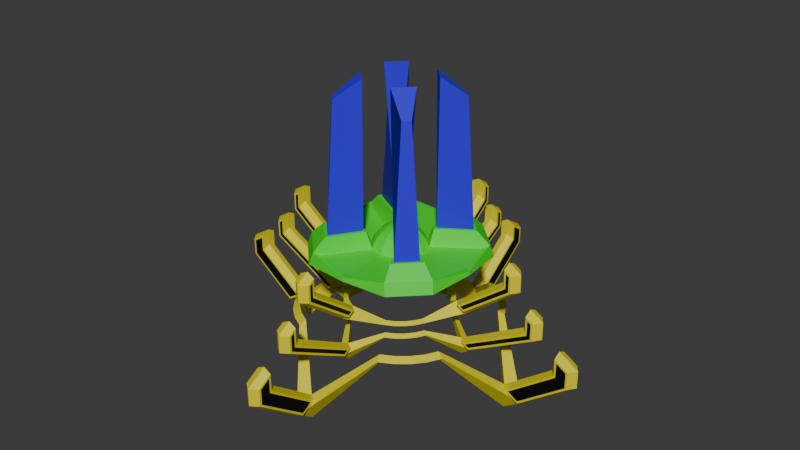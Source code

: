 # Source: stella_crest_charging.blend  (saved by Blender 4.2.66; exported with 4.5.12 LTS)
import bpy
from mathutils import Matrix  # noqa: F401  (used for matrix-valued properties, if any)

bpy.ops.wm.read_factory_settings(use_empty=True)
scene = bpy.context.scene
scene.name = 'c_ubersaw.qc'

# ---- collections
col_stella_crest_charging = bpy.data.collections.new('stella_crest_charging'); scene.collection.children.link(col_stella_crest_charging)

# ---- materials (node trees are filled in below, after node groups)
mat_c_ubersaw = bpy.data.materials.new('c_ubersaw')
mat_c_ubersaw.use_transparent_shadow = False
mat_c_ubersaw.diffuse_color = (0.8097, 0.0, 0.9858, 1.0)
mat_c_saxxy = bpy.data.materials.new('c_saxxy')
mat_c_saxxy.use_transparent_shadow = False
mat_c_invasion_bat_laser_blue = bpy.data.materials.new('c_invasion_bat_laser_blue')
mat_c_invasion_bat_laser_blue.use_transparent_shadow = False
mat_sniper_owl_white = bpy.data.materials.new('sniper_owl_white')
mat_sniper_owl_white.use_transparent_shadow = False
mat_c_frying_pan_gold = bpy.data.materials.new('c_frying_pan_gold')
mat_black = bpy.data.materials.new('black')
mat_crystal_ball_glass = bpy.data.materials.new('crystal_ball_glass')

# ---- material node trees
mat_c_saxxy.use_nodes = True; mat_c_saxxy.node_tree.nodes.clear()
_N = mat_c_saxxy.node_tree.nodes; _L = mat_c_saxxy.node_tree.links
n0 = _N.new('ShaderNodeBsdfPrincipled'); n0.name = 'Principled BSDF'; n0.location = (10, 300)
n1 = _N.new('ShaderNodeOutputMaterial'); n1.name = 'Material Output'; n1.location = (300, 300)
_L.new(n0.outputs[0], n1.inputs[0])
n1.is_active_output = True
mat_c_invasion_bat_laser_blue.use_nodes = True; mat_c_invasion_bat_laser_blue.node_tree.nodes.clear()
_N = mat_c_invasion_bat_laser_blue.node_tree.nodes; _L = mat_c_invasion_bat_laser_blue.node_tree.links
n0 = _N.new('ShaderNodeBsdfPrincipled'); n0.name = 'Principled BSDF'; n0.location = (10, 300)
n0.inputs[0].default_value = (0.03327, 0.006964, 0.8006, 1.0)
n1 = _N.new('ShaderNodeOutputMaterial'); n1.name = 'Material Output'; n1.location = (300, 300)
_L.new(n0.outputs[0], n1.inputs[0])
n1.is_active_output = True
mat_sniper_owl_white.use_nodes = True; mat_sniper_owl_white.node_tree.nodes.clear()
_N = mat_sniper_owl_white.node_tree.nodes; _L = mat_sniper_owl_white.node_tree.links
n0 = _N.new('ShaderNodeBsdfPrincipled'); n0.name = 'Principled BSDF'; n0.location = (10, 300)
n1 = _N.new('ShaderNodeOutputMaterial'); n1.name = 'Material Output'; n1.location = (300, 300)
_L.new(n0.outputs[0], n1.inputs[0])
n1.is_active_output = True
mat_c_frying_pan_gold.use_nodes = True; mat_c_frying_pan_gold.node_tree.nodes.clear()
_N = mat_c_frying_pan_gold.node_tree.nodes; _L = mat_c_frying_pan_gold.node_tree.links
n0 = _N.new('ShaderNodeBsdfPrincipled'); n0.name = 'Principled BSDF'; n0.location = (10, 300)
n0.inputs[0].default_value = (0.8001, 0.6991, 0.004141, 1.0)
n1 = _N.new('ShaderNodeOutputMaterial'); n1.name = 'Material Output'; n1.location = (300, 300)
_L.new(n0.outputs[0], n1.inputs[0])
n1.is_active_output = True
mat_black.use_nodes = True; mat_black.node_tree.nodes.clear()
_N = mat_black.node_tree.nodes; _L = mat_black.node_tree.links
n0 = _N.new('ShaderNodeBsdfPrincipled'); n0.name = 'Principled BSDF'; n0.location = (10, 300)
n0.inputs[0].default_value = (0.0, 0.0, 0.0, 1.0)
n1 = _N.new('ShaderNodeOutputMaterial'); n1.name = 'Material Output'; n1.location = (300, 300)
_L.new(n0.outputs[0], n1.inputs[0])
n1.is_active_output = True
mat_crystal_ball_glass.use_nodes = True; mat_crystal_ball_glass.node_tree.nodes.clear()
_N = mat_crystal_ball_glass.node_tree.nodes; _L = mat_crystal_ball_glass.node_tree.links
n0 = _N.new('ShaderNodeBsdfPrincipled'); n0.name = 'Principled BSDF'; n0.location = (10, 300)
n0.inputs[0].default_value = (0.02516, 0.8005, 0.01584, 1.0)
n1 = _N.new('ShaderNodeOutputMaterial'); n1.name = 'Material Output'; n1.location = (300, 300)
_L.new(n0.outputs[0], n1.inputs[0])
n1.is_active_output = True

# ---- world
world_world = bpy.data.worlds.new('World'); scene.world = world_world
world_world.use_nodes = True; world_world.node_tree.nodes.clear()
_N = world_world.node_tree.nodes; _L = world_world.node_tree.links
n0 = _N.new('ShaderNodeOutputWorld'); n0.name = 'World Output'; n0.location = (300, 300)
n1 = _N.new('ShaderNodeBackground'); n1.name = 'Background'; n1.location = (10, 300)
n1.inputs[0].default_value = (0.05088, 0.05088, 0.05088, 1.0)
_L.new(n1.outputs[0], n0.inputs[0])
n0.is_active_output = True
world_world.color = (0.05088, 0.05088, 0.05088)
world_world.use_sun_shadow = False
world_world.sun_shadow_jitter_overblur = 0.0

# ---- meshes
me_hand_crest_v1 = bpy.data.meshes.new('hand_crest_v1')
me_hand_crest_v1.from_pydata([(-9.745, -5.258, -0.5403), (-9.061, -4.976, -0.1134), (-9.061, -4.976, -0.9672), (-8.978, -6.693, -0.5403), (-8.363, -6.282, -0.1134), (-8.363, -6.282, -0.9672), (-7.946, -7.95, -0.5403), (-7.423, -7.428, -0.1134), (-7.423, -7.428, -0.9672), (-6.688, -8.982, -0.5403), (-6.278, -8.368, -0.1134), (-6.278, -8.368, -0.9672), (-5.254, -9.749, -0.5403), (-4.971, -9.066, -0.1134), (-4.971, -9.066, -0.9672), (-5.592, -2.534, -0.897), (-5.126, -2.341, -0.6059), (-5.126, -2.341, -1.188), (-5.069, -3.513, -0.897), (-4.65, -3.233, -0.6059), (-4.65, -3.233, -1.188), (-4.366, -4.37, -0.897), (-4.009, -4.014, -0.6059), (-4.009, -4.014, -1.188), (-3.508, -5.074, -0.897), (-3.228, -4.655, -0.6059), (-3.228, -4.655, -1.188), (-2.53, -5.597, -0.897), (-2.337, -5.131, -0.6059), (-2.337, -5.131, -1.188), (-5.359, -2.437, 0.4259), (-4.913, -2.253, 0.704), (-4.913, -2.253, 0.1478), (-4.859, -3.372, 0.4259), (-4.458, -3.104, 0.704), (-4.458, -3.104, 0.1478), (-4.187, -4.191, 0.4259), (-3.846, -3.851, 0.704), (-3.846, -3.851, 0.1478), (-3.367, -4.864, 0.4259), (-3.1, -4.463, 0.704), (-3.1, -4.463, 0.1478), (-2.433, -5.363, 0.4259), (-2.248, -4.918, 0.704), (-2.248, -4.918, 0.1478), (-15.78, 0.0, -5.988), (-13.62, 0.0, -4.639), (-13.62, 0.0, -7.336), (0.0, -15.79, -5.988), (0.0, -13.63, -4.639), (0.0, -13.63, -7.336), (-9.616, 0.0, -2.273), (-8.145, 0.0, -1.353), (-8.145, 0.0, -3.192), (0.0, -9.621, -2.273), (0.0, -8.149, -1.353), (0.0, -8.149, -3.192), (-8.878, 0.0, 1.905), (-7.472, 0.0, 2.784), (-7.472, 0.0, 1.027), (0.0, -8.882, 1.905), (0.0, -7.477, 2.784), (0.0, -7.477, 1.027), (0.0, -0.5989, 8.967), (0.0, -1.175, 8.792), (0.0, -1.706, 8.509), (0.0, -2.171, 8.127), (0.0, -2.553, 7.662), (0.0, -2.836, 7.131), (0.0, -3.011, 6.555), (0.0, -3.011, 5.357), (0.0, -2.836, 4.781), (0.0, -2.553, 4.25), (0.0, -2.171, 3.785), (0.0, -1.706, 3.403), (0.0, -1.175, 3.12), (0.0, -0.5989, 2.945), (-0.2995, -0.5187, 8.967), (-0.5874, -1.017, 8.792), (-0.8528, -1.477, 8.509), (-1.085, -1.88, 8.127), (-1.276, -2.211, 7.662), (-1.418, -2.456, 7.131), (-2.59, -2.693, 8.393), (-3.098, -3.411, 3.782), (-1.418, -2.456, 4.781), (-1.276, -2.211, 4.25), (-1.085, -1.88, 3.785), (-0.8528, -1.477, 3.403), (-0.5874, -1.017, 3.12), (-0.2995, -0.5187, 2.945), (-0.5187, -0.2995, 8.967), (-1.017, -0.5874, 8.792), (-1.477, -0.8528, 8.509), (-1.88, -1.085, 8.127), (-2.211, -1.276, 7.662), (-2.456, -1.418, 7.131), (-2.693, -2.59, 8.393), (-3.411, -3.098, 3.782), (-2.456, -1.418, 4.781), (-2.211, -1.276, 4.25), (-1.88, -1.085, 3.785), (-1.477, -0.8528, 3.403), (-1.017, -0.5874, 3.12), (-0.5187, -0.2995, 2.945), (0.0, 0.0, 2.886), (-0.5989, 0.0, 8.967), (-1.175, 0.0, 8.792), (-1.706, 0.0, 8.509), (-2.171, 0.0, 8.127), (-2.553, 0.0, 7.662), (-2.836, 0.0, 7.131), (-3.011, 0.0, 6.555), (-3.011, 0.0, 5.357), (-2.836, 0.0, 4.781), (-2.553, 0.0, 4.25), (-2.171, 0.0, 3.785), (-1.706, 0.0, 3.403), (-1.175, 0.0, 3.12), (-0.5989, 0.0, 2.945), (0.0, 0.0, 9.026), (0.0, -8.545, 6.896), (0.0, -8.818, 6.56), (0.0, -8.827, 6.13), (-4.346, -6.132, 8.619), (-4.853, -6.384, 5.332), (-6.132, -4.346, 8.619), (-6.384, -4.853, 5.332), (-8.545, 0.0, 6.896), (-8.818, 0.0, 6.56), (-8.827, 0.0, 6.13), (-2.608, -1.506, 5.357), (-8.289, -5.024, 6.01), (-1.506, -2.608, 5.357), (-5.024, -8.289, 6.01), (-2.608, -1.506, 6.555), (-1.506, -2.608, 6.555), (-4.137, -7.401, 6.908), (-7.401, -4.137, 6.908), (-4.654, -7.982, 7.28), (-7.982, -4.654, 7.28), (-6.595, -4.273, 8.636), (-4.273, -6.595, 8.636), (-2.641, -2.253, 8.376), (-2.253, -2.641, 8.376), (-1.746, -3.493, 24.97), (-3.493, -1.746, 24.97), (-4.308, -4.982, 22.75), (-4.982, -4.308, 22.75), (-21.78, 0.0, -1.438), (-19.62, 0.0, -0.08968), (0.0, -21.79, -1.438), (0.0, -19.63, -0.08968), (-17.62, 0.0, 2.277), (-16.14, 0.0, 3.196), (0.0, -17.62, 2.277), (0.0, -16.15, 3.196), (-14.88, 0.0, 6.455), (-13.47, 0.0, 7.333), (0.0, -14.88, 6.455), (0.0, -13.48, 7.333), (-21.16, -0.839, -1.466), (-15.75, -0.839, -5.293), (-14.63, -0.839, -4.594), (-0.839, -15.75, -5.293), (-0.839, -14.64, -4.594), (-9.603, -0.839, -1.59), (-9.198, -0.839, -1.336), (-0.839, -9.608, -1.59), (-0.839, -9.203, -1.336), (-8.846, -0.839, 2.6), (-8.48, -0.839, 2.829), (-0.839, -8.851, 2.6), (-0.839, -8.484, 2.829), (-19.64, -0.839, -0.5198), (-0.839, -21.16, -1.466), (-0.839, -19.65, -0.5198), (-16.99, -0.839, 2.249), (-16.16, -0.839, 2.766), (-0.839, -17.0, 2.249), (-0.839, -16.17, 2.766), (-14.25, -0.839, 6.427), (-13.49, -0.839, 6.903), (-0.839, -14.26, 6.427), (-0.839, -13.5, 6.903), (-21.78, 0.0, 0.4606), (-19.62, 0.0, 1.809), (0.0, -21.79, 0.4606), (0.0, -19.63, 1.809), (-17.62, 0.0, 4.176), (-16.14, 0.0, 5.095), (0.0, -17.62, 4.176), (0.0, -16.15, 5.095), (-14.88, 0.0, 8.353), (-13.47, 0.0, 9.232), (0.0, -14.88, 8.353), (0.0, -13.48, 9.232), (-20.94, -0.839, 0.3116), (-19.86, -0.839, 0.9855), (-0.839, -20.94, 0.3116), (-0.839, -19.87, 0.9855), (-16.77, -0.839, 4.027), (-16.38, -0.839, 4.272), (-0.839, -16.78, 4.027), (-0.839, -16.39, 4.272), (-14.04, -0.839, 8.204), (-13.71, -0.839, 8.408), (-0.839, -14.04, 8.204), (-0.839, -13.71, 8.408), (-8.768, -0.839, -1.325), (-16.38, -0.839, 2.638), (-16.77, -0.839, 2.377), (-9.597, -0.839, -1.843), (-0.839, -8.101, 2.812), (-0.839, -13.71, 6.795), (-0.839, -14.04, 6.535), (-0.839, -8.863, 2.335), (-15.76, -0.839, -5.557), (-20.94, -0.839, -1.358), (-19.86, -0.839, -0.628), (-14.25, -0.839, -4.611), (-0.839, -9.601, -1.843), (-0.839, -16.78, 2.377), (-0.839, -16.39, 2.638), (-0.839, -8.773, -1.325), (-0.839, -15.77, -5.557), (-0.839, -20.94, -1.358), (-0.839, -19.87, -0.628), (-0.839, -14.25, -4.611), (-8.096, -0.839, 2.812), (-13.71, -0.839, 6.795), (-14.04, -0.839, 6.535), (-8.858, -0.839, 2.335), (-0.839, -13.5, 8.802), (-21.16, -0.839, 0.4325), (-19.64, -0.839, 1.379), (-0.839, -21.16, 0.4325), (-0.839, -19.65, 1.379), (-16.99, -0.839, 4.147), (-16.16, -0.839, 4.665), (-0.839, -17.0, 4.147), (-0.839, -16.17, 4.665), (-14.25, -0.839, 8.325), (-13.49, -0.839, 8.802), (-0.839, -14.26, 8.325)], [], [(0, 3, 4, 1), (1, 4, 5, 2), (2, 5, 3, 0), (3, 6, 7, 4), (4, 7, 8, 5), (5, 8, 6, 3), (6, 9, 10, 7), (7, 10, 11, 8), (8, 11, 9, 6), (9, 12, 13, 10), (10, 13, 14, 11), (11, 14, 12, 9), (15, 18, 19, 16), (16, 19, 20, 17), (17, 20, 18, 15), (18, 21, 22, 19), (19, 22, 23, 20), (20, 23, 21, 18), (21, 24, 25, 22), (22, 25, 26, 23), (23, 26, 24, 21), (24, 27, 28, 25), (25, 28, 29, 26), (26, 29, 27, 24), (30, 33, 34, 31), (31, 34, 35, 32), (32, 35, 33, 30), (33, 36, 37, 34), (34, 37, 38, 35), (35, 38, 36, 33), (36, 39, 40, 37), (37, 40, 41, 38), (38, 41, 39, 36), (39, 42, 43, 40), (40, 43, 44, 41), (41, 44, 42, 39), (43, 42, 60, 61), (14, 13, 49, 50), (27, 29, 56, 54), (1, 2, 47, 46), (0, 1, 46, 45), (58, 59, 57), (46, 47, 45), (61, 60, 62), (52, 53, 51), (49, 48, 50), (55, 54, 56), (2, 0, 45, 47), (30, 31, 58, 57), (31, 32, 59, 58), (12, 14, 50, 48), (44, 43, 61, 62), (32, 30, 57, 59), (28, 27, 54, 55), (15, 16, 52, 51), (16, 17, 53, 52), (42, 44, 62, 60), (29, 28, 55, 56), (17, 15, 51, 53), (13, 12, 48, 49), (74, 73, 87, 88), (68, 67, 81, 82), (75, 74, 88, 89), (69, 68, 82, 136), (76, 75, 89, 90), (135, 112, 128, 138), (63, 120, 77), (105, 76, 90), (69, 136, 137, 121), (64, 63, 77, 78), (71, 70, 133, 85), (65, 64, 78, 79), (72, 71, 85, 86), (66, 65, 79, 80), (73, 72, 86, 87), (67, 66, 80, 81), (78, 77, 91, 92), (85, 133, 131, 99), (79, 78, 92, 93), (86, 85, 99, 100), (80, 79, 93, 94), (87, 86, 100, 101), (81, 80, 94, 95), (88, 87, 101, 102), (82, 81, 95, 96), (89, 88, 102, 103), (136, 82, 96, 135), (90, 89, 103, 104), (126, 124, 147, 148), (77, 120, 91), (105, 90, 104), (98, 84, 125, 127), (96, 95, 110, 111), (103, 102, 117, 118), (135, 96, 111, 112), (104, 103, 118, 119), (113, 131, 132, 130), (91, 120, 106), (105, 104, 119), (133, 70, 123, 134), (92, 91, 106, 107), (99, 131, 113, 114), (93, 92, 107, 108), (100, 99, 114, 115), (94, 93, 108, 109), (101, 100, 115, 116), (95, 94, 109, 110), (102, 101, 116, 117), (122, 121, 137, 139), (123, 122, 139, 134), (134, 139, 140, 132), (140, 138, 128, 129), (132, 140, 129, 130), (98, 127, 132, 131), (84, 98, 131, 133), (125, 84, 133, 134), (127, 125, 134, 132), (143, 144, 136, 135), (144, 142, 137, 136), (141, 143, 135, 138), (142, 139, 137), (141, 138, 140), (142, 141, 140, 139), (124, 126, 141, 142), (97, 83, 144, 143), (83, 124, 142, 144), (126, 97, 143, 141), (145, 146, 148, 147), (97, 126, 148, 146), (83, 97, 146, 145), (124, 83, 145, 147), (126, 124, 83, 97), (166, 167, 210, 211), (172, 215, 214, 173), (163, 219, 218, 162), (169, 168, 222, 223), (165, 164, 226, 227), (170, 171, 230, 231), (217, 45, 46, 220), (225, 228, 49, 48), (209, 212, 51, 52), (221, 224, 55, 54), (229, 232, 57, 58), (213, 61, 60, 216), (179, 155, 191, 240), (227, 226, 199, 200), (156, 180, 241, 192), (219, 198, 197, 218), (178, 154, 190, 239), (153, 177, 238, 189), (178, 209, 52, 154), (212, 177, 153, 51), (184, 160, 61, 213), (216, 60, 159, 183), (161, 149, 45, 217), (220, 46, 150, 174), (179, 221, 54, 155), (224, 180, 156, 55), (175, 225, 48, 151), (228, 176, 152, 49), (182, 229, 58, 158), (232, 181, 157, 57), (235, 186, 185, 234), (237, 236, 187, 188), (238, 239, 190, 189), (241, 240, 191, 192), (242, 243, 194, 193), (244, 195, 196, 233), (211, 210, 202, 201), (150, 186, 235, 174), (157, 181, 242, 193), (223, 222, 203, 204), (161, 234, 185, 149), (182, 158, 194, 243), (231, 230, 206, 205), (152, 176, 237, 188), (159, 195, 244, 183), (215, 207, 208, 214), (175, 151, 187, 236), (184, 233, 196, 160), (210, 167, 209, 178), (166, 211, 177, 212), (173, 214, 184, 213), (215, 172, 216, 183), (162, 218, 161, 217), (219, 163, 220, 174), (222, 168, 221, 179), (169, 223, 180, 224), (226, 164, 225, 175), (165, 227, 176, 228), (230, 171, 229, 182), (170, 231, 181, 232), (163, 162, 217, 220), (164, 165, 228, 225), (167, 166, 212, 209), (168, 169, 224, 221), (171, 170, 232, 229), (172, 173, 213, 216), (214, 208, 233, 184), (197, 198, 235, 234), (200, 199, 236, 237), (201, 202, 239, 238), (204, 203, 240, 241), (205, 206, 243, 242), (208, 207, 244, 233), (211, 201, 238, 177), (202, 210, 178, 239), (218, 197, 234, 161), (198, 219, 174, 235), (223, 204, 241, 180), (199, 226, 175, 236), (227, 200, 237, 176), (203, 222, 179, 240), (231, 205, 242, 181), (206, 230, 182, 243), (207, 215, 183, 244)])
me_hand_crest_v1.polygons.foreach_set('material_index', [4, 4, 4, 4, 4, 4, 4, 4, 4, 4, 4, 4, 4, 4, 4, 4, 4, 4, 4, 4, 4, 4, 4, 4, 4, 4, 4, 4, 4, 4, 4, 4, 4, 4, 4, 4, 4, 4, 4, 4, 4, 4, 4, 4, 4, 4, 4, 4, 4, 4, 4, 4, 4, 4, 4, 4, 4, 4, 4, 4, 6, 6, 6, 6, 6, 6, 6, 6, 6, 6, 6, 6, 6, 6, 6, 6, 6, 6, 6, 6, 6, 6, 6, 6, 6, 6, 6, 6, 2, 6, 6, 6, 6, 6, 6, 6, 6, 6, 6, 6, 6, 6, 6, 6, 6, 6, 6, 6, 6, 6, 6, 6, 6, 6, 6, 6, 6, 6, 6, 6, 6, 6, 6, 6, 6, 6, 6, 2, 2, 2, 2, 6, 5, 5, 5, 5, 5, 5, 4, 4, 4, 4, 4, 4, 4, 5, 4, 5, 4, 4, 4, 4, 4, 4, 4, 4, 4, 4, 4, 4, 4, 4, 4, 4, 4, 4, 4, 4, 5, 4, 4, 5, 4, 4, 5, 4, 4, 5, 4, 4, 4, 4, 4, 4, 4, 4, 4, 4, 4, 4, 4, 4, 4, 4, 4, 4, 4, 4, 4, 4, 4, 4, 4, 4, 4, 4, 4, 4, 4, 4, 4, 4, 4, 4, 4, 4])
_uv = me_hand_crest_v1.uv_layers.new(name='Float2')
_uv.uv.foreach_set('vector', [0.07962, -2.875, 0.1341, -2.875, 0.1317, -2.328, 0.08205, -2.328, 0.08216, 0.2394, 0.1335, 0.2394, 0.1335, 0.7871, 0.08216, 0.7871, 0.08192, 3.312, 0.1302, 3.312, 0.1326, 3.86, 0.07956, 3.86, 0.09189, -2.939, 0.1464, -2.939, 0.144, -2.391, 0.09432, -2.391, 0.09381, 0.2395, 0.1452, 0.2395, 0.1452, 0.7872, 0.09381, 0.7872, 0.09473, 3.375, 0.143, 3.375, 0.1454, 3.923, 0.09237, 3.923, 0.1038, -2.939, 0.1583, -2.939, 0.1559, -2.391, 0.1062, -2.391, 0.1051, 0.2393, 0.1564, 0.2393, 0.1564, 0.787, 0.1051, 0.7871, 0.1072, 3.375, 0.1555, 3.375, 0.1578, 3.923, 0.1048, 3.923, 0.1161, -2.877, 0.1706, -2.877, 0.1682, -2.329, 0.1185, -2.329, 0.1167, 0.2395, 0.1681, 0.2395, 0.1681, 0.7872, 0.1167, 0.7872, 0.12, 3.313, 0.1683, 3.313, 0.1706, 3.861, 0.1176, 3.861, 0.06469, -0.2363, 0.1018, -0.2363, 0.1002, 0.1373, 0.06634, 0.1373, 0.06593, 0.5554, 0.101, 0.5554, 0.101, 0.9289, 0.06593, 0.9289, 0.06665, 0.6165, 0.09961, 0.6165, 0.1012, 0.99, 0.06504, 0.99, 0.09261, -0.2477, 0.1298, -0.2477, 0.1281, 0.1259, 0.09426, 0.1259, 0.09374, 0.5553, 0.1288, 0.5553, 0.1288, 0.9289, 0.09374, 0.9289, 0.09466, 0.6278, 0.1276, 0.6278, 0.1292, 1.001, 0.09305, 1.001, 0.1205, -0.248, 0.1576, -0.248, 0.156, 0.1255, 0.1221, 0.1255, 0.1215, 0.5553, 0.1565, 0.5553, 0.1565, 0.9289, 0.1215, 0.9289, 0.1226, 0.6282, 0.1556, 0.6282, 0.1572, 1.002, 0.121, 1.002, 0.1484, -0.2374, 0.1855, -0.2374, 0.1839, 0.1362, 0.15, 0.1362, 0.1493, 0.5553, 0.1843, 0.5553, 0.1843, 0.9288, 0.1493, 0.9288, 0.1506, 0.6175, 0.1836, 0.6175, 0.1852, 0.991, 0.149, 0.991, 0.06552, 0.3314, 0.101, 0.3314, 0.09943, 0.6882, 0.0671, 0.6882, 0.06672, -0.285, 0.1002, -0.285, 0.1002, 0.07189, 0.06672, 0.07188, 0.06739, 0.9203, 0.09887, 0.9203, 0.1004, 1.277, 0.06585, 1.277, 0.09344, 0.3199, 0.1289, 0.3199, 0.1274, 0.6768, 0.09502, 0.6768, 0.09452, -0.2848, 0.128, -0.2848, 0.128, 0.07204, 0.09452, 0.07204, 0.0954, 0.9317, 0.1269, 0.9317, 0.1284, 1.289, 0.09386, 1.289, 0.1213, 0.3196, 0.1568, 0.3196, 0.1552, 0.6765, 0.1229, 0.6764, 0.1223, -0.285, 0.1557, -0.285, 0.1557, 0.07184, 0.1223, 0.07184, 0.1233, 0.932, 0.1548, 0.932, 0.1564, 1.289, 0.1218, 1.289, 0.1492, 0.3303, 0.1847, 0.3303, 0.1831, 0.6871, 0.1508, 0.6871, 0.1501, -0.285, 0.1835, -0.285, 0.1835, 0.07181, 0.1501, 0.07182, 0.1513, 0.9214, 0.1828, 0.9214, 0.1844, 1.278, 0.1498, 1.278, 0.1379, 0.2226, 0.1422, -0.1123, 0.2335, -0.9421, 0.2127, 0.04382, 0.3651, 0.7871, 0.3651, 0.2394, 0.491, 3.143, 0.491, 4.873, 0.3197, -0.07484, 0.3156, -0.4277, 0.4001, -0.04121, 0.4207, 0.9957, -0.1151, 0.2394, -0.1151, 0.7872, -0.2409, 4.873, -0.2409, 3.143, -0.04226, -2.215, -0.03623, -1.69, -0.2167, -4.351, -0.2508, -5.844, 0.05996, 49.67, 0.05996, 50.79, 0.05847, 78.56, 0.05281, 129.9, 0.05281, 131.7, 0.05052, 163.4, 0.19, 49.76, 0.1915, 78.66, 0.19, 50.89, 0.05877, 52.32, 0.05877, 53.5, 0.05721, 78.18, 0.1972, 130.0, 0.1995, 163.4, 0.1972, 131.7, 0.1912, 52.4, 0.1928, 78.26, 0.1912, 53.58, -0.1124, 1.888, -0.1192, 2.4, -0.2834, 2.745, -0.2545, 1.216, 0.1079, -0.1105, 0.1122, 0.2244, 0.03734, 0.04601, 0.0166, -0.9399, -0.01336, -0.285, -0.01336, 0.07187, -0.07966, -0.4921, -0.07966, -1.619, 0.3693, 2.402, 0.3625, 1.89, 0.5045, 1.218, 0.5334, 2.748, 0.2635, 0.07189, 0.2635, -0.285, 0.3297, -1.619, 0.3297, -0.4921, 0.01479, 0.2192, 0.01284, 0.5716, -0.1035, 2.195, -0.08195, 1.22, 0.1421, -0.4229, 0.1444, -0.7894, 0.2693, -2.64, 0.2465, -1.616, 0.1058, -0.7881, 0.1081, -0.4216, 0.003578, -1.614, -0.01925, -2.638, -0.01156, 0.5554, -0.01156, 0.9289, -0.0872, 2.214, -0.0872, 1.035, 0.2373, 0.573, 0.2354, 0.2205, 0.332, 1.222, 0.3536, 2.197, 0.2617, 0.9289, 0.2617, 0.5553, 0.3373, 1.035, 0.3373, 2.214, -0.06551, -0.4295, -0.06962, -0.07666, -0.1706, 0.9934, -0.15, -0.04343, 0.2863, -1.692, 0.2924, -2.217, 0.5009, -5.847, 0.4668, -4.353, 0.2436, 0.5963, 0.2535, 0.6588, 0.1632, 0.6588, 0.173, 0.5963, 0.2531, 1.179, 0.2485, 1.241, 0.1682, 1.241, 0.1636, 1.179, 0.2405, 0.4326, 0.2555, 0.4951, 0.1611, 0.4951, 0.1761, 0.4326, 0.2518, 1.158, 0.2492, 1.22, 0.1675, 1.22, 0.1649, 1.158, 0.2337, 0.2538, 0.2596, 0.3163, 0.157, 0.3163, 0.183, 0.2538, 0.08508, 1.158, -0.00175, 1.158, -0.07302, 1.01, 0.1512, 1.018, 0.25, 1.002, 0.2083, 1.065, 0.1667, 1.002, 0.2083, 0.06494, 0.25, 0.1274, 0.1667, 0.1274, 0.2518, 1.158, 0.1649, 1.158, 0.09884, 1.018, 0.323, 1.01, 0.2692, 1.066, 0.2386, 1.129, 0.1781, 1.129, 0.1475, 1.066, 0.2483, 0.9703, 0.2508, 1.033, 0.1659, 1.033, 0.1684, 0.9703, 0.2603, 1.12, 0.2438, 1.183, 0.1728, 1.183, 0.1564, 1.12, 0.247, 0.8662, 0.2514, 0.9287, 0.1652, 0.9287, 0.1696, 0.8662, 0.2568, 1.159, 0.2462, 1.221, 0.1705, 1.221, 0.1599, 1.159, 0.2456, 0.7414, 0.2523, 0.8039, 0.1644, 0.8039, 0.1711, 0.7414, 0.2546, 1.179, 0.2476, 1.241, 0.1691, 1.241, 0.162, 1.179, 0.1859, 1.066, 0.1553, 1.129, 0.09473, 1.129, 0.06412, 1.066, 0.1649, 0.9703, 0.1675, 1.033, 0.08255, 1.033, 0.08506, 0.9703, 0.177, 1.12, 0.1605, 1.183, 0.08951, 1.183, 0.07303, 1.12, 0.1637, 0.8662, 0.1681, 0.9287, 0.08191, 0.9287, 0.0863, 0.8662, 0.1734, 1.159, 0.1629, 1.221, 0.08714, 1.221, 0.07658, 1.159, 0.1622, 0.7414, 0.1689, 0.8039, 0.08107, 0.8039, 0.08777, 0.7414, 0.1713, 1.179, 0.1642, 1.241, 0.08575, 1.241, 0.07871, 1.179, 0.1603, 0.5963, 0.1702, 0.6588, 0.07984, 0.6588, 0.08971, 0.5963, 0.1697, 1.179, 0.1652, 1.241, 0.08483, 1.241, 0.08028, 1.179, 0.1572, 0.4326, 0.1722, 0.4951, 0.07779, 0.4951, 0.09281, 0.4326, 0.1684, 1.158, 0.1659, 1.22, 0.08415, 1.22, 0.08158, 1.158, 0.1504, 0.2538, 0.1763, 0.3163, 0.0737, 0.3163, 0.09962, 0.2538, 0.05473, 1.029, 0.1953, 1.029, 0.1515, 1.029, 0.09846, 1.029, 0.1667, 1.002, 0.125, 1.065, 0.08333, 1.002, 0.125, 0.06494, 0.1667, 0.1274, 0.08333, 0.1274, 0.1129, 1.07, 0.1371, 1.07, 0.184, 1.162, 0.06599, 1.162, 0.08639, 1.179, 0.08184, 1.241, 0.001494, 1.241, -0.003055, 1.179, 0.07385, 0.4326, 0.08888, 0.4951, -0.005545, 0.4951, 0.009481, 0.4326, 0.08508, 1.158, 0.08252, 1.22, 0.0008127, 1.22, -0.00175, 1.158, 0.06705, 0.2538, 0.09297, 0.3163, -0.009637, 0.3163, 0.01629, 0.2538, -0.0007871, 1.033, 0.08412, 1.033, 0.1761, 1.202, -0.08305, 1.186, 0.08333, 1.002, 0.04167, 1.065, 1.49e-08, 1.002, 0.04167, 0.06494, 0.08333, 0.1274, -2.608e-08, 0.1274, 0.1659, 1.033, 0.2508, 1.033, 0.333, 1.186, 0.0739, 1.202, 0.1025, 1.066, 0.07194, 1.129, 0.01139, 1.129, -0.01921, 1.066, 0.08161, 0.9703, 0.08412, 1.033, -0.0007871, 1.033, 0.001722, 0.9703, 0.09364, 1.12, 0.07716, 1.183, 0.006173, 1.183, -0.0103, 1.12, 0.08036, 0.8662, 0.08475, 0.9287, -0.00142, 0.9287, 0.002971, 0.8662, 0.09008, 1.159, 0.07953, 1.221, 0.003802, 1.221, -0.006751, 1.159, 0.0789, 0.7414, 0.08559, 0.8039, -0.002259, 0.8039, 0.004438, 0.7414, 0.08795, 1.179, 0.08092, 1.241, 0.002418, 1.241, -0.004622, 1.179, 0.07695, 0.5963, 0.08683, 0.6588, -0.003494, 0.6588, 0.00638, 0.5963, 0.3029, 1.029, 0.2997, 1.069, 0.08269, 1.094, 0.05828, 1.074, 0.3087, 1.131, 0.3087, 1.173, 0.06716, 1.244, 0.05189, 1.122, 0.2468, 1.063, 0.2492, 1.186, 0.0008482, 1.186, 0.003238, 1.063, 0.1917, 1.074, 0.1673, 1.094, -0.04968, 1.069, -0.05291, 1.029, 0.1981, 1.122, 0.1828, 1.244, -0.05869, 1.173, -0.0587, 1.131, 0.1117, 1.072, 0.04246, 1.158, -0.0007493, 1.199, 0.08255, 1.033, 0.1371, 1.057, 0.1129, 1.057, 0.08255, 1.033, 0.1675, 1.033, 0.2075, 1.158, 0.1383, 1.072, 0.1675, 1.033, 0.2507, 1.199, 0.06599, 1.183, 0.184, 1.183, 0.2507, 1.199, -0.0007493, 1.199, 0.1097, 1.141, 0.1403, 1.141, 0.1684, 1.158, 0.08158, 1.158, 0.1403, 1.141, 0.2164, 1.022, 0.2536, 1.024, 0.1684, 1.158, 0.03363, 1.022, 0.1097, 1.141, 0.08158, 1.158, -0.003601, 1.024, 0.2124, 1.085, 0.2501, 1.056, 0.2477, 1.094, 0.03783, 1.089, 0.002318, 1.094, -8.598e-05, 1.056, 0.2124, 1.085, 0.0376, 1.085, -8.598e-05, 1.056, 0.2501, 1.056, 0.1953, 1.029, 0.05473, 1.029, 0.03363, 1.022, 0.2164, 1.022, 0.1209, 1.133, 0.1291, 1.133, 0.1403, 1.141, 0.1097, 1.141, 0.1291, 1.133, 0.1953, 1.029, 0.2164, 1.022, 0.1403, 1.141, 0.05473, 1.029, 0.1209, 1.133, 0.1097, 1.141, 0.03363, 1.022, 0.1938, 1.013, 0.05625, 1.013, 0.09846, 0.9364, 0.1515, 0.9364, 0.1209, 1.133, 0.05473, 1.029, 0.05621, 1.032, 0.1006, 1.101, 0.1291, 1.133, 0.1209, 1.133, 0.05618, 1.133, 0.1938, 1.133, 0.1953, 1.029, 0.1291, 1.133, 0.1494, 1.101, 0.1938, 1.032, 0.0, 0.0, 0.0, 0.0, 0.0, 0.0, 0.0, 0.0, 0.05723, 77.53, 0.05765, 70.4, 0.05004, 191.2, 0.04963, 198.1, 0.2361, -0.6669, 0.345, -1.614, 0.3404, -1.364, 0.2307, -0.4096, -0.2251, -4.858, -0.2276, -6.447, -0.2453, -7.209, -0.2428, -5.633, 0.1924, 70.48, 0.1928, 77.61, 0.2004, 198.2, 0.2, 191.3, 0.1983, 145.2, 0.1995, 162.5, 0.205, 238.3, 0.2038, 221.6, 0.05851, 77.48, 0.05889, 69.94, 0.05335, 172.8, 0.05301, 179.6, -0.2459, -5.713, -0.2508, -5.844, -0.2167, -4.351, -0.2219, -4.665, 0.1995, 162.9, 0.1979, 139.4, 0.1972, 130.0, 0.1995, 163.4, 0.05811, 63.02, 0.05723, 77.57, 0.05721, 78.18, 0.05877, 52.32, 0.1928, 77.65, 0.1919, 63.1, 0.1912, 52.4, 0.1928, 78.26, 0.0593, 62.22, 0.05849, 77.9, 0.05847, 78.56, 0.05996, 49.67, 0.2238, -0.2369, 0.2127, 0.04382, 0.2335, -0.9421, 0.2351, -0.7717, 0.1992, 179.7, 0.1999, 190.4, 0.2007, 203.1, 0.2001, 192.4, 0.2038, 221.6, 0.205, 238.3, 0.205, 237.3, 0.2038, 220.6, 0.1976, 152.7, 0.1976, 153.3, 0.1984, 166.1, 0.1984, 165.5, -0.2276, -6.447, -0.2096, -5.994, -0.2267, -6.741, -0.2453, -7.209, 0.05238, 153.3, 0.0524, 152.6, 0.05158, 165.4, 0.05156, 166.0, 0.05011, 190.3, 0.05077, 179.6, 0.04995, 192.4, 0.04929, 203.1, 0.05093, 176.2, 0.05811, 63.02, 0.05877, 52.32, 0.05095, 175.6, 0.05723, 77.57, 0.05005, 190.8, 0.04939, 201.5, 0.05721, 78.18, 0.3371, -1.222, 0.3387, -1.051, 0.2127, 0.04382, 0.2238, -0.2369, 0.2351, -0.7717, 0.2335, -0.9421, 0.3593, -2.038, 0.3483, -1.757, -0.2484, -7.352, -0.2537, -7.667, -0.2508, -5.844, -0.2459, -5.713, -0.2219, -4.665, -0.2167, -4.351, -0.2195, -6.174, -0.2244, -6.304, 0.2, 190.9, 0.1928, 77.65, 0.1928, 78.26, 0.2006, 201.6, 0.1919, 63.1, 0.1991, 176.3, 0.1991, 175.7, 0.1912, 52.4, 0.2052, 241.7, 0.1995, 162.9, 0.1995, 163.4, 0.2059, 251.1, 0.1979, 139.4, 0.2036, 218.2, 0.2036, 217.7, 0.1972, 130.0, 0.05358, 168.4, 0.0593, 62.22, 0.05996, 49.67, 0.0536, 167.7, 0.05849, 77.9, 0.05277, 184.0, 0.05211, 196.6, 0.05847, 78.56, -0.2097, -5.723, -0.2048, -5.592, -0.239, -7.085, -0.2338, -6.77, 0.2028, 206.8, 0.2044, 230.3, 0.2051, 239.7, 0.2028, 206.3, 0.05067, 181.4, 0.05155, 166.8, 0.05157, 166.2, 0.05001, 192.1, 0.1985, 166.9, 0.1993, 181.4, 0.2, 192.1, 0.1984, 166.3, 0.05354, 169.0, 0.05435, 153.3, 0.05437, 152.6, 0.05288, 181.5, 0.339, -1.141, 0.35, -1.422, 0.3294, -0.4353, 0.3278, -0.6058, 0.04963, 198.1, 0.05004, 191.2, 0.05004, 190.2, 0.04963, 197.1, -0.2195, -6.174, -0.2166, -6.328, -0.2216, -6.459, -0.2244, -6.304, 0.05211, 196.6, 0.05277, 184.0, 0.05195, 199.1, 0.05129, 211.7, 0.2, 191.3, 0.2004, 198.2, 0.2004, 197.2, 0.2, 190.3, -0.2484, -7.352, -0.2456, -7.507, -0.2509, -7.821, -0.2537, -7.667, 0.05358, 168.4, 0.0536, 167.7, 0.05278, 182.8, 0.05276, 183.4, 0.05301, 179.6, 0.05335, 172.8, 0.05335, 171.8, 0.05301, 178.5, 0.2036, 217.7, 0.2036, 218.2, 0.2044, 229.4, 0.2044, 228.8, 0.3593, -2.038, 0.3769, -2.072, 0.3659, -1.791, 0.3483, -1.757, 0.345, -1.614, 0.3525, -0.9879, 0.3477, -0.7589, 0.3404, -1.364, 0.2052, 241.7, 0.2059, 251.1, 0.2067, 262.3, 0.206, 252.9, 0.3371, -1.222, 0.3547, -1.256, 0.3563, -1.085, 0.3387, -1.051, 0.05004, 191.2, 0.05765, 70.4, 0.05811, 63.02, 0.05027, 187.4, 0.05723, 77.53, 0.04963, 198.1, 0.04939, 202.0, 0.05723, 77.57, 0.2307, -0.4096, 0.3404, -1.364, 0.3371, -1.222, 0.2238, -0.2369, 0.345, -1.614, 0.2361, -0.6669, 0.2351, -0.7717, 0.3483, -1.757, -0.2428, -5.633, -0.2453, -7.209, -0.2484, -7.352, -0.2459, -5.713, -0.2276, -6.447, -0.2251, -4.858, -0.2219, -4.665, -0.2244, -6.304, 0.2004, 198.2, 0.1928, 77.61, 0.1928, 77.65, 0.2006, 202.0, 0.1924, 70.48, 0.2, 191.3, 0.1997, 187.5, 0.1919, 63.1, 0.205, 238.3, 0.1995, 162.5, 0.1995, 162.9, 0.2052, 241.7, 0.1983, 145.2, 0.2038, 221.6, 0.2036, 218.2, 0.1979, 139.4, 0.05335, 172.8, 0.05889, 69.94, 0.0593, 62.22, 0.05358, 168.4, 0.05851, 77.48, 0.05301, 179.6, 0.05277, 184.0, 0.05849, 77.9, -0.2251, -4.858, -0.2428, -5.633, -0.2459, -5.713, -0.2219, -4.665, 0.1995, 162.5, 0.1983, 145.2, 0.1979, 139.4, 0.1995, 162.9, 0.05765, 70.4, 0.05723, 77.53, 0.05723, 77.57, 0.05811, 63.02, 0.1928, 77.61, 0.1924, 70.48, 0.1919, 63.1, 0.1928, 77.65, 0.05889, 69.94, 0.05851, 77.48, 0.05849, 77.9, 0.0593, 62.22, 0.2361, -0.6669, 0.2307, -0.4096, 0.2238, -0.2369, 0.2351, -0.7717, 0.3404, -1.364, 0.3477, -0.7589, 0.3457, -0.5094, 0.3371, -1.222, -0.2267, -6.741, -0.2096, -5.994, -0.2033, -5.771, -0.2273, -6.819, 0.2038, 220.6, 0.205, 237.3, 0.2052, 240.5, 0.2036, 217.0, 0.04963, 197.1, 0.05004, 190.2, 0.05027, 186.2, 0.0494, 200.7, 0.2, 190.3, 0.2004, 197.2, 0.2006, 200.8, 0.1997, 186.3, 0.05301, 178.5, 0.05335, 171.8, 0.05358, 167.1, 0.05277, 182.8, 0.3477, -0.7589, 0.3525, -0.9879, 0.3569, -1.044, 0.3457, -0.5094, 0.04963, 198.1, 0.04963, 197.1, 0.0494, 200.7, 0.04939, 202.0, 0.05004, 190.2, 0.05004, 191.2, 0.05027, 187.4, 0.05027, 186.2, -0.2453, -7.209, -0.2267, -6.741, -0.2273, -6.819, -0.2484, -7.352, -0.2096, -5.994, -0.2276, -6.447, -0.2244, -6.304, -0.2033, -5.771, 0.2, 191.3, 0.2, 190.3, 0.1997, 186.3, 0.1997, 187.5, 0.205, 237.3, 0.205, 238.3, 0.2052, 241.7, 0.2052, 240.5, 0.2038, 221.6, 0.2038, 220.6, 0.2036, 217.0, 0.2036, 218.2, 0.2004, 197.2, 0.2004, 198.2, 0.2006, 202.0, 0.2006, 200.8, 0.05301, 179.6, 0.05301, 178.5, 0.05277, 182.8, 0.05277, 184.0, 0.05335, 171.8, 0.05335, 172.8, 0.05358, 168.4, 0.05358, 167.1, 0.3525, -0.9879, 0.345, -1.614, 0.3483, -1.757, 0.3569, -1.044])
me_hand_crest_v1.materials.append(mat_c_ubersaw)
me_hand_crest_v1.materials.append(mat_c_saxxy)
me_hand_crest_v1.materials.append(mat_c_invasion_bat_laser_blue)
me_hand_crest_v1.materials.append(mat_sniper_owl_white)
me_hand_crest_v1.materials.append(mat_c_frying_pan_gold)
me_hand_crest_v1.materials.append(mat_black)
me_hand_crest_v1.materials.append(mat_crystal_ball_glass)
me_hand_crest_v1.update()
me_hand_crest_v1.normals_split_custom_set([tuple(v) for v in zip(*[iter([-0.4426, -0.2366, 0.865, -0.4426, -0.2366, 0.865, -0.4426, -0.2366, 0.865, -0.4426, -0.2366, 0.865, 0.8819, 0.4714, 0.0, 0.8819, 0.4714, 0.0, 0.8819, 0.4714, 0.0, 0.8819, 0.4714, 0.0, -0.4426, -0.2366, -0.865, -0.4426, -0.2366, -0.865, -0.4426, -0.2366, -0.865, -0.4426, -0.2366, -0.865, -0.3879, -0.3183, 0.865, -0.3879, -0.3183, 0.865, -0.3879, -0.3183, 0.865, -0.3879, -0.3183, 0.865, 0.773, 0.6344, 0.0, 0.773, 0.6344, 0.0, 0.773, 0.6344, 0.0, 0.773, 0.6344, 0.0, -0.3879, -0.3183, -0.865, -0.3879, -0.3183, -0.865, -0.3879, -0.3183, -0.865, -0.3879, -0.3183, -0.865, -0.3183, -0.3879, 0.865, -0.3183, -0.3879, 0.865, -0.3183, -0.3879, 0.865, -0.3183, -0.3879, 0.865, 0.6344, 0.773, 0.0, 0.6344, 0.773, 0.0, 0.6344, 0.773, 0.0, 0.6344, 0.773, 0.0, -0.3183, -0.3879, -0.865, -0.3183, -0.3879, -0.865, -0.3183, -0.3879, -0.865, -0.3183, -0.3879, -0.865, -0.2366, -0.4426, 0.865, -0.2366, -0.4426, 0.865, -0.2366, -0.4426, 0.865, -0.2366, -0.4426, 0.865, 0.4714, 0.8819, 0.0, 0.4714, 0.8819, 0.0, 0.4714, 0.8819, 0.0, 0.4714, 0.8819, 0.0, -0.2366, -0.4426, -0.865, -0.2366, -0.4426, -0.865, -0.2366, -0.4426, -0.865, -0.2366, -0.4426, -0.865, -0.4426, -0.2366, 0.865, -0.4426, -0.2366, 0.865, -0.4426, -0.2366, 0.865, -0.4426, -0.2366, 0.865, 0.8819, 0.4714, 0.0, 0.8819, 0.4714, 0.0, 0.8819, 0.4714, 0.0, 0.8819, 0.4714, 0.0, -0.4426, -0.2366, -0.865, -0.4426, -0.2366, -0.865, -0.4426, -0.2366, -0.865, -0.4426, -0.2366, -0.865, -0.3879, -0.3183, 0.865, -0.3879, -0.3183, 0.865, -0.3879, -0.3183, 0.865, -0.3879, -0.3183, 0.865, 0.773, 0.6344, 0.0, 0.773, 0.6344, 0.0, 0.773, 0.6344, 0.0, 0.773, 0.6344, 0.0, -0.3879, -0.3183, -0.865, -0.3879, -0.3183, -0.865, -0.3879, -0.3183, -0.865, -0.3879, -0.3183, -0.865, -0.3183, -0.3879, 0.865, -0.3183, -0.3879, 0.865, -0.3183, -0.3879, 0.865, -0.3183, -0.3879, 0.865, 0.6344, 0.773, 0.0, 0.6344, 0.773, 0.0, 0.6344, 0.773, 0.0, 0.6344, 0.773, 0.0, -0.3183, -0.3879, -0.865, -0.3183, -0.3879, -0.865, -0.3183, -0.3879, -0.865, -0.3183, -0.3879, -0.865, -0.2366, -0.4426, 0.865, -0.2366, -0.4426, 0.865, -0.2366, -0.4426, 0.865, -0.2366, -0.4426, 0.865, 0.4714, 0.8819, 0.0, 0.4714, 0.8819, 0.0, 0.4714, 0.8819, 0.0, 0.4714, 0.8819, 0.0, -0.2366, -0.4426, -0.865, -0.2366, -0.4426, -0.865, -0.2366, -0.4426, -0.865, -0.2366, -0.4426, -0.865, -0.4426, -0.2366, 0.865, -0.4426, -0.2366, 0.865, -0.4426, -0.2366, 0.865, -0.4426, -0.2366, 0.865, 0.8819, 0.4714, 0.0, 0.8819, 0.4714, 0.0, 0.8819, 0.4714, 0.0, 0.8819, 0.4714, 0.0, -0.4426, -0.2366, -0.865, -0.4426, -0.2366, -0.865, -0.4426, -0.2366, -0.865, -0.4426, -0.2366, -0.865, -0.3879, -0.3183, 0.865, -0.3879, -0.3183, 0.865, -0.3879, -0.3183, 0.865, -0.3879, -0.3183, 0.865, 0.773, 0.6344, 0.0, 0.773, 0.6344, 0.0, 0.773, 0.6344, 0.0, 0.773, 0.6344, 0.0, -0.3879, -0.3183, -0.865, -0.3879, -0.3183, -0.865, -0.3879, -0.3183, -0.865, -0.3879, -0.3183, -0.865, -0.3183, -0.3879, 0.865, -0.3183, -0.3879, 0.865, -0.3183, -0.3879, 0.865, -0.3183, -0.3879, 0.865, 0.6344, 0.773, 0.0, 0.6344, 0.773, 0.0, 0.6344, 0.773, 0.0, 0.6344, 0.773, 0.0, -0.3183, -0.3879, -0.865, -0.3183, -0.3879, -0.865, -0.3183, -0.3879, -0.865, -0.3183, -0.3879, -0.865, -0.2366, -0.4426, 0.865, -0.2366, -0.4426, 0.865, -0.2366, -0.4426, 0.865, -0.2366, -0.4426, 0.865, 0.4714, 0.8819, 0.0, 0.4714, 0.8819, 0.0, 0.4714, 0.8819, 0.0, 0.4714, 0.8819, 0.0, -0.2366, -0.4426, -0.865, -0.2366, -0.4426, -0.865, -0.2366, -0.4426, -0.865, -0.2366, -0.4426, -0.865, -0.7812, -0.273, 0.5614, -0.7812, -0.273, 0.5614, -0.7812, -0.273, 0.5614, -0.7812, -0.273, 0.5614, 0.6762, 0.7367, 0.0, 0.6762, 0.7367, 0.0, 0.6762, 0.7367, 0.0, 0.6762, 0.7367, 0.0, -0.7826, -0.272, -0.56, -0.7826, -0.272, -0.56, -0.7826, -0.272, -0.56, -0.7826, -0.272, -0.56, 0.737, 0.6758, 0.0, 0.737, 0.6758, 0.0, 0.737, 0.6758, 0.0, 0.737, 0.6758, 0.0, -0.5315, 0.2409, 0.8121, -0.5315, 0.2409, 0.8121, -0.5315, 0.2409, 0.8121, -0.5315, 0.2409, 0.8121, 0.0, 1.0, 0.0, 0.0, 1.0, 0.0, 0.0, 1.0, 0.0, 0.0, 1.0, 0.0, 0.0, 1.0, 0.0, 0.0, 1.0, 0.0, 1.0, 0.0, 0.0, 1.0, 0.0, 0.0, 1.0, 0.0, 0.0, 0.0, 1.0, 0.0, 0.0, 1.0, 0.0, 0.0, 1.0, 0.0, 1.0, 0.0, 0.0, 1.0, 0.0, 0.0, 1.0, 0.0, 0.0, 1.0, 0.0, 0.0, 1.0, 0.0, 0.0, 1.0, 0.0, 0.0, -0.2346, -0.829, -0.5076, -0.2346, -0.829, -0.5076, -0.2346, -0.829, -0.5076, -0.2346, -0.829, -0.5076, -0.2734, -0.7807, 0.562, -0.2734, -0.7807, 0.562, -0.2734, -0.7807, 0.562, -0.2734, -0.7807, 0.562, 0.6609, 0.7505, 0.0, 0.6609, 0.7505, 0.0, 0.6609, 0.7505, 0.0, 0.6609, 0.7505, 0.0, -0.8293, -0.2344, -0.5073, -0.8293, -0.2344, -0.5073, -0.8293, -0.2344, -0.5073, -0.8293, -0.2344, -0.5073, 0.7512, 0.6601, 0.0, 0.7512, 0.6601, 0.0, 0.7512, 0.6601, 0.0, 0.7512, 0.6601, 0.0, -0.4997, -0.2272, -0.8359, -0.4997, -0.2272, -0.8359, -0.4997, -0.2272, -0.8359, -0.4997, -0.2272, -0.8359, -0.3331, -0.4756, 0.8142, -0.3331, -0.4756, 0.8142, -0.3331, -0.4756, 0.8142, -0.3331, -0.4756, 0.8142, -0.4757, -0.3326, 0.8143, -0.4757, -0.3326, 0.8143, -0.4757, -0.3326, 0.8143, -0.4757, -0.3326, 0.8143, 0.6129, 0.7901, 0.0, 0.6129, 0.7901, 0.0, 0.6129, 0.7901, 0.0, 0.6129, 0.7901, 0.0, -0.2276, -0.4996, -0.8358, -0.2276, -0.4996, -0.8358, -0.2276, -0.4996, -0.8358, -0.2276, -0.4996, -0.8358, 0.7907, 0.6122, 0.0, 0.7907, 0.6122, 0.0, 0.7907, 0.6122, 0.0, 0.7907, 0.6122, 0.0, -0.2724, -0.782, -0.5606, -0.2724, -0.782, -0.5606, -0.2724, -0.782, -0.5606, -0.2724, -0.782, -0.5606, 0.2411, -0.5315, 0.812, 0.2411, -0.5315, 0.812, 0.2411, -0.5315, 0.812, 0.2411, -0.5315, 0.812, -0.1676, -0.6254, -0.7621, -0.1676, -0.6254, -0.7621, -0.1676, -0.6254, -0.7621, -0.1676, -0.6254, -0.7621, -0.23, -0.8583, 0.4588, -0.23, -0.8583, 0.4588, -0.23, -0.8583, 0.4588, -0.23, -0.8583, 0.4588, -0.1253, -0.4677, -0.875, -0.1253, -0.4677, -0.875, -0.1253, -0.4677, -0.875, -0.1253, -0.4677, -0.875, -0.2484, -0.927, 0.2812, -0.2484, -0.927, 0.2812, -0.2484, -0.927, 0.2812, -0.2484, -0.927, 0.2812, -0.07755, -0.2894, -0.9541, -0.07755, -0.2894, -0.9541, -0.07755, -0.2894, -0.9541, -0.07755, -0.2894, -0.9541, 0.06227, 0.01921, 0.9979, 0.06227, 0.01921, 0.9979, 0.06227, 0.01921, 0.9979, 0.06227, 0.01921, 0.9979, -0.02626, -0.09798, 0.9948, -0.02626, -0.09798, 0.9948, -0.02626, -0.09798, 0.9948, -0.02626, -0.09798, -0.9948, -0.02626, -0.09798, -0.9948, -0.02626, -0.09798, -0.9948, 0.01921, 0.06227, 0.9979, 0.01921, 0.06227, 0.9979, 0.01921, 0.06227, 0.9979, 0.01921, 0.06227, 0.9979, -0.07755, -0.2894, 0.9541, -0.07755, -0.2894, 0.9541, -0.07755, -0.2894, 0.9541, -0.07755, -0.2894, 0.9541, -0.2484, -0.927, -0.2812, -0.2484, -0.927, -0.2812, -0.2484, -0.927, -0.2812, -0.2484, -0.927, -0.2812, -0.1253, -0.4677, 0.875, -0.1253, -0.4677, 0.875, -0.1253, -0.4677, 0.875, -0.1253, -0.4677, 0.875, -0.23, -0.8583, -0.4588, -0.23, -0.8583, -0.4588, -0.23, -0.8583, -0.4588, -0.23, -0.8583, -0.4588, -0.1676, -0.6254, 0.7621, -0.1676, -0.6254, 0.7621, -0.1676, -0.6254, 0.7621, -0.1676, -0.6254, 0.7621, -0.2028, -0.7569, -0.6212, -0.2028, -0.7569, -0.6212, -0.2028, -0.7569, -0.6212, -0.2028, -0.7569, -0.6212, -0.2028, -0.7569, 0.6212, -0.2028, -0.7569, 0.6212, -0.2028, -0.7569, 0.6212, -0.2028, -0.7569, 0.6212, -0.2119, -0.2119, 0.9541, -0.2119, -0.2119, 0.9541, -0.2119, -0.2119, 0.9541, -0.2119, -0.2119, 0.9541, -0.6786, -0.6786, -0.2812, -0.6786, -0.6786, -0.2812, -0.6786, -0.6786, -0.2812, -0.6786, -0.6786, -0.2812, -0.3424, -0.3424, 0.875, -0.3424, -0.3424, 0.875, -0.3424, -0.3424, 0.875, -0.3424, -0.3424, 0.875, -0.6283, -0.6283, -0.4588, -0.6283, -0.6283, -0.4588, -0.6283, -0.6283, -0.4588, -0.6283, -0.6283, -0.4588, -0.4578, -0.4578, 0.7621, -0.4578, -0.4578, 0.7621, -0.4578, -0.4578, 0.7621, -0.4578, -0.4578, 0.7621, -0.5541, -0.5541, -0.6212, -0.5541, -0.5541, -0.6212, -0.5541, -0.5541, -0.6212, -0.5541, -0.5541, -0.6212, -0.5541, -0.5541, 0.6212, -0.5541, -0.5541, 0.6212, -0.5541, -0.5541, 0.6212, -0.5541, -0.5541, 0.6212, -0.4578, -0.4578, -0.7621, -0.4578, -0.4578, -0.7621, -0.4578, -0.4578, -0.7621, -0.4578, -0.4578, -0.7621, -0.6283, -0.6283, 0.4588, -0.6283, -0.6283, 0.4588, -0.6283, -0.6283, 0.4588, -0.6283, -0.6283, 0.4588, -0.3424, -0.3424, -0.875, -0.3424, -0.3424, -0.875, -0.3424, -0.3424, -0.875, -0.3424, -0.3424, -0.875, -0.6786, -0.6786, 0.2812, -0.6786, -0.6786, 0.2812, -0.6786, -0.6786, 0.2812, -0.6786, -0.6786, 0.2812, -0.2119, -0.2119, -0.9541, -0.2119, -0.2119, -0.9541, -0.2119, -0.2119, -0.9541, -0.2119, -0.2119, -0.9541, -0.7068, -0.7043, 0.06652, -0.7043, -0.7068, 0.06652, -0.7108, -0.7007, 0.06148, -0.7007, -0.7108, 0.06145, -0.07173, -0.07173, 0.9948, -0.07173, -0.07173, 0.9948, -0.07173, -0.07173, 0.9948, -0.07173, -0.07173, -0.9948, -0.07173, -0.07173, -0.9948, -0.07173, -0.07173, -0.9948, -0.2974, -0.2974, -0.9073, -0.2974, -0.2974, -0.9073, -0.2974, -0.2974, -0.9073, -0.2974, -0.2974, -0.9073, -0.8583, -0.23, 0.4588, -0.8583, -0.23, 0.4588, -0.8583, -0.23, 0.4588, -0.8583, -0.23, 0.4588, -0.4677, -0.1253, -0.875, -0.4677, -0.1253, -0.875, -0.4677, -0.1253, -0.875, -0.4677, -0.1253, -0.875, -0.927, -0.2484, 0.2812, -0.927, -0.2484, 0.2812, -0.927, -0.2484, 0.2812, -0.927, -0.2484, 0.2812, -0.2894, -0.07755, -0.9541, -0.2894, -0.07755, -0.9541, -0.2894, -0.07755, -0.9541, -0.2894, -0.07755, -0.9541, -0.1232, 0.0004707, -0.9924, -0.1232, 0.0004707, -0.9924, -0.1232, 0.0004707, -0.9924, -0.1232, 0.0004707, -0.9924, -0.09798, -0.02625, 0.9948, -0.09798, -0.02625, 0.9948, -0.09798, -0.02625, 0.9948, -0.09798, -0.02625, -0.9948, -0.09798, -0.02625, -0.9948, -0.09798, -0.02625, -0.9948, 0.0004706, -0.1232, -0.9924, 0.0004706, -0.1232, -0.9924, 0.0004706, -0.1232, -0.9924, 0.0004706, -0.1232, -0.9924, -0.2894, -0.07755, 0.9541, -0.2894, -0.07755, 0.9541, -0.2894, -0.07755, 0.9541, -0.2894, -0.07755, 0.9541, -0.927, -0.2484, -0.2812, -0.927, -0.2484, -0.2812, -0.927, -0.2484, -0.2812, -0.927, -0.2484, -0.2812, -0.4677, -0.1253, 0.875, -0.4677, -0.1253, 0.875, -0.4677, -0.1253, 0.875, -0.4677, -0.1253, 0.875, -0.8583, -0.23, -0.4588, -0.8583, -0.23, -0.4588, -0.8583, -0.23, -0.4588, -0.8583, -0.23, -0.4588, -0.6254, -0.1676, 0.7621, -0.6254, -0.1676, 0.7621, -0.6254, -0.1676, 0.7621, -0.6254, -0.1676, 0.7621, -0.7569, -0.2028, -0.6212, -0.7569, -0.2028, -0.6212, -0.7569, -0.2028, -0.6212, -0.7569, -0.2028, -0.6212, -0.7569, -0.2028, 0.6212, -0.7569, -0.2028, 0.6212, -0.7569, -0.2028, 0.6212, -0.7569, -0.2028, 0.6212, -0.6254, -0.1676, -0.7621, -0.6254, -0.1676, -0.7621, -0.6254, -0.1676, -0.7621, -0.6254, -0.1676, -0.7621, 0.08117, -0.008463, 0.9967, 0.08117, -0.008463, 0.9967, 0.08117, -0.008463, 0.9967, 0.08117, -0.008463, 0.9967, -0.1248, -0.9704, 0.2069, -0.1248, -0.9704, 0.2069, -0.1248, -0.9704, 0.2069, -0.1248, -0.9704, 0.2069, -0.6618, -0.6618, 0.3523, -0.6618, -0.6618, 0.3523, -0.6618, -0.6618, 0.3523, -0.6618, -0.6618, 0.3523, -0.008463, 0.08117, 0.9967, -0.008463, 0.08117, 0.9967, -0.008463, 0.08117, 0.9967, -0.008463, 0.08117, 0.9967, -0.9704, -0.1248, 0.2068, -0.9704, -0.1248, 0.2068, -0.9704, -0.1248, 0.2068, -0.9704, -0.1248, 0.2068, -0.5165, 0.5876, -0.6229, -0.5165, 0.5876, -0.6229, -0.5165, 0.5876, -0.6229, -0.5165, 0.5876, -0.6229, 0.4814, 0.4814, -0.7324, 0.4814, 0.4814, -0.7324, 0.4814, 0.4814, -0.7324, 0.4814, 0.4814, -0.7324, 0.5876, -0.5165, -0.6229, 0.5876, -0.5165, -0.6229, 0.5876, -0.5165, -0.6229, 0.5876, -0.5165, -0.6229, -0.2964, -0.2964, -0.9079, -0.2964, -0.2964, -0.9079, -0.2964, -0.2964, -0.9079, -0.2964, -0.2964, -0.9079, 0.6767, 0.6767, 0.2899, 0.6767, 0.6767, 0.2899, 0.6767, 0.6767, 0.2899, 0.6767, 0.6767, 0.2899, 0.8466, -0.4312, 0.312, 0.8466, -0.4312, 0.312, 0.8466, -0.4312, 0.312, 0.8466, -0.4312, 0.312, -0.4312, 0.8466, 0.3121, -0.4312, 0.8466, 0.312, -0.4312, 0.8466, 0.312, -0.4312, 0.8466, 0.312, 0.828, -0.486, 0.2798, 0.828, -0.486, 0.2798, 0.828, -0.486, 0.2799, -0.486, 0.828, 0.2799, -0.486, 0.828, 0.2799, -0.486, 0.828, 0.2799, -0.4887, -0.4887, 0.7227, -0.4887, -0.4887, 0.7227, -0.4887, -0.4887, 0.7227, -0.4887, -0.4887, 0.7227, 0.03944, 0.04967, 0.998, 0.04965, 0.03943, 0.998, 0.05062, 0.04474, 0.9977, 0.04477, 0.05062, 0.9977, 0.03618, 0.04534, 0.9983, 0.04531, 0.03618, 0.9983, 0.05003, 0.04654, 0.9977, 0.04657, 0.05001, 0.9977, 0.03639, 0.04597, 0.9983, 0.04276, 0.03594, 0.9984, 0.04878, 0.04838, 0.9976, 0.04467, 0.05064, 0.9977, 0.03594, 0.04279, 0.9984, 0.04594, 0.03638, 0.9983, 0.05065, 0.04464, 0.9977, 0.0484, 0.04876, 0.9976, -0.428, -0.4299, 0.795, -0.4299, -0.428, 0.795, -0.4318, -0.4269, 0.7945, -0.4269, -0.4318, 0.7945, -0.6507, 0.7592, -0.01509, -0.6499, 0.7598, -0.01702, -0.6572, 0.7534, -0.02058, -0.6578, 0.7532, -0.006483, 0.7075, 0.7066, -0.009265, 0.7066, 0.7075, -0.009268, 0.7018, 0.7123, -0.001389, 0.7123, 0.7018, -0.001356, 0.7598, -0.6499, -0.01706, 0.7592, -0.6507, -0.01511, 0.7532, -0.6577, -0.006471, 0.7534, -0.6572, -0.02057, 0.04334, 0.04334, 0.9981, 0.04334, 0.04334, 0.9981, 0.04334, 0.04334, 0.9981, 0.04334, 0.04334, 0.9981, 0.0, -1.0, 8.696e-08, 0.0, -1.0, 8.696e-08, 0.0, -1.0, 8.696e-08, 0.0, -1.0, 8.696e-08, -1.0, 0.0, 0.0, -1.0, 0.0, 0.0, -1.0, 0.0, 0.0, -1.0, 0.0, 0.0, 0.0, -1.0, 0.0, 0.0, -1.0, 0.0, 0.0, -1.0, 0.0, 0.0, -1.0, 0.0, -1.0, -1.739e-08, 0.0, -1.0, -1.739e-08, 0.0, -1.0, -1.739e-08, 0.0, -1.0, -1.739e-08, 0.0, -1.0, -2.218e-08, 0.0, -1.0, -2.218e-08, 0.0, -1.0, -2.218e-08, 0.0, -1.0, -2.218e-08, 0.0, 0.0, -1.0, 3.382e-08, 0.0, -1.0, 3.382e-08, 0.0, -1.0, 3.382e-08, 0.0, -1.0, 3.382e-08, 0.4882, -0.3892, -0.7812, 0.4882, -0.3892, -0.7812, 0.4882, -0.3892, -0.7812, 0.4882, -0.3892, -0.7812, -0.3891, 0.4882, -0.7812, -0.3891, 0.4882, -0.7812, -0.3891, 0.4882, -0.7812, -0.3891, 0.4882, -0.7812, 0.4882, -0.3891, -0.7812, 0.4882, -0.3891, -0.7812, 0.4882, -0.3891, -0.7812, 0.4882, -0.3891, -0.7812, -0.3891, 0.4882, -0.7812, -0.3891, 0.4882, -0.7812, -0.3891, 0.4882, -0.7812, -0.3891, 0.4882, -0.7812, 0.4882, -0.3891, -0.7812, 0.4882, -0.3891, -0.7812, 0.4882, -0.3891, -0.7812, 0.4882, -0.3891, -0.7812, -0.3891, 0.4882, -0.7812, -0.3891, 0.4882, -0.7812, -0.3891, 0.4882, -0.7812, -0.3891, 0.4882, -0.7812, -0.5966, -0.8025, 0.0, -0.5966, -0.8025, 0.0, -0.5966, -0.8025, 0.0, -0.5966, -0.8025, 0.0, -1.0, 0.0, 0.0, -1.0, 0.0, 0.0, -1.0, 0.0, 0.0, -1.0, 0.0, 0.0, -0.02314, 0.9997, 0.0, -0.02314, 0.9997, 0.0, -0.02314, 0.9997, 0.0, -0.02314, 0.9997, 0.0, 0.0, -1.0, 0.0, 0.0, -1.0, 0.0, 0.0, -1.0, 0.0, 0.0, -1.0, 0.0, 0.9997, -0.02313, 0.0, 0.9997, -0.02313, 0.0, 0.9997, -0.02313, 0.0, 0.9997, -0.02313, 0.0, -0.8025, -0.5966, 0.0, -0.8025, -0.5966, 0.0, -0.8025, -0.5966, 0.0, -0.8025, -0.5966, 0.0, 0.455, -0.3686, 0.8106, 0.455, -0.3686, 0.8106, 0.455, -0.3686, 0.8106, 0.455, -0.3686, 0.8106, -0.455, -0.3686, -0.8106, -0.455, -0.3686, -0.8106, -0.455, -0.3686, -0.8106, -0.455, -0.3686, -0.8106, -0.3891, 0.5566, 0.734, -0.3891, 0.5566, 0.734, -0.3891, 0.5566, 0.734, -0.3891, 0.5566, 0.734, -0.3891, -0.5566, -0.734, -0.3891, -0.5566, -0.734, -0.3891, -0.5566, -0.734, -0.3891, -0.5566, -0.734, -0.5566, -0.3891, -0.734, -0.5566, -0.3891, -0.734, -0.5566, -0.3891, -0.734, -0.5566, -0.3891, -0.734, 0.5566, -0.3892, 0.734, 0.5566, -0.3892, 0.734, 0.5566, -0.3892, 0.734, 0.5566, -0.3892, 0.734, -0.3686, -0.455, -0.8106, -0.3686, -0.455, -0.8106, -0.3686, -0.455, -0.8106, -0.3686, -0.455, -0.8106, -0.3686, 0.455, 0.8106, -0.3686, 0.455, 0.8106, -0.3686, 0.455, 0.8106, -0.3686, 0.455, 0.8106, -0.3891, -0.5566, -0.734, -0.3891, -0.5566, -0.734, -0.3891, -0.5566, -0.734, -0.3891, -0.5566, -0.734, -0.3891, 0.5566, 0.734, -0.3891, 0.5566, 0.734, -0.3891, 0.5566, 0.734, -0.3891, 0.5566, 0.734, 0.5566, -0.3891, 0.734, 0.5566, -0.3891, 0.734, 0.5566, -0.3891, 0.734, 0.5566, -0.3891, 0.734, -0.5566, -0.3891, -0.734, -0.5566, -0.3891, -0.734, -0.5566, -0.3891, -0.734, -0.5566, -0.3891, -0.734, -0.4882, -0.3891, 0.7812, -0.4882, -0.3891, 0.7812, -0.4882, -0.3891, 0.7812, -0.4882, -0.3891, 0.7812, -0.3891, -0.4882, 0.7812, -0.3891, -0.4882, 0.7812, -0.3891, -0.4882, 0.7812, -0.3891, -0.4882, 0.7812, -0.4882, -0.3891, 0.7812, -0.4882, -0.3891, 0.7812, -0.4882, -0.3891, 0.7812, -0.4882, -0.3891, 0.7812, -0.3891, -0.4882, 0.7812, -0.3891, -0.4882, 0.7812, -0.3891, -0.4882, 0.7812, -0.3891, -0.4882, 0.7812, -0.4882, -0.3891, 0.7812, -0.4882, -0.3891, 0.7812, -0.4882, -0.3891, 0.7812, -0.4882, -0.3891, 0.7812, -0.3891, -0.4882, 0.7812, -0.3891, -0.4882, 0.7812, -0.3891, -0.4882, 0.7812, -0.3891, -0.4882, 0.7812, 0.0, -1.0, 0.0, 0.0, -1.0, 0.0, 0.0, -1.0, 0.0, 0.0, -1.0, 0.0, 0.9997, -0.02318, 0.0, 0.9997, -0.02318, 0.0, 0.9997, -0.02318, 0.0, 0.9997, -0.02318, 0.0, -0.8025, -0.5966, 0.0, -0.8025, -0.5966, 0.0, -0.8025, -0.5966, 0.0, -0.8025, -0.5966, 0.0, -1.0, -1.851e-07, 0.0, -1.0, -1.851e-07, 0.0, -1.0, -1.851e-07, 0.0, -1.0, -1.851e-07, 0.0, -0.8025, -0.5966, 0.0, -0.8025, -0.5966, 0.0, -0.8025, -0.5966, 0.0, -0.8025, -0.5966, 0.0, 0.9997, -0.02313, 0.0, 0.9997, -0.02313, 0.0, 0.9997, -0.02313, 0.0, 0.9997, -0.02313, 0.0, 0.0, -1.0, 0.0, 0.0, -1.0, 0.0, 0.0, -1.0, 0.0, 0.0, -1.0, 0.0, -0.02314, 0.9997, 0.0, -0.02314, 0.9997, 0.0, -0.02314, 0.9997, 0.0, -0.02314, 0.9997, 0.0, -0.5966, -0.8025, 0.0, -0.5966, -0.8025, 0.0, -0.5966, -0.8025, 0.0, -0.5966, -0.8025, 0.0, -1.0, 2.225e-07, 0.0, -1.0, 2.225e-07, 0.0, -1.0, 2.225e-07, 0.0, -1.0, 2.225e-07, 0.0, -0.5966, -0.8025, 0.0, -0.5966, -0.8025, 0.0, -0.5966, -0.8025, 0.0, -0.5966, -0.8025, 0.0, -0.02314, 0.9997, 0.0, -0.02314, 0.9997, 0.0, -0.02314, 0.9997, 0.0, -0.02314, 0.9997, 0.0, 0.0, -1.0, -2.626e-07, 0.0, -1.0, -2.626e-07, 0.0, -1.0, -2.626e-07, 0.0, -1.0, -2.626e-07, 0.0, -1.0, 0.0, 0.0, -1.0, 0.0, 0.0, -1.0, 0.0, 0.0, -1.0, 0.0, -1.0, 0.0, 0.0, -1.0, 0.0, 0.0, -1.0, 0.0, 0.0, -1.0, 0.0, 0.0, -1.0, 1.647e-07, 0.0, -1.0, 1.647e-07, 0.0, -1.0, 1.647e-07, 0.0, -1.0, 1.647e-07, 0.0, 0.0, -1.0, 3.293e-07, 0.0, -1.0, 3.293e-07, 0.0, -1.0, 3.293e-07, 0.0, -1.0, 3.293e-07, 0.0, -1.0, 0.0, 0.0, -1.0, 0.0, 0.0, -1.0, 0.0, 0.0, -1.0, 0.0, -1.0, -1.314e-07, 0.0, -1.0, -1.314e-07, 0.0, -1.0, -1.314e-07, 0.0, -1.0, -1.314e-07, 0.0, -1.0, -1.313e-07, 0.0, -1.0, -1.313e-07, 0.0, -1.0, -1.313e-07, 0.0, -1.0, -1.313e-07, 0.0, -1.0, -1.647e-07, 0.0, -1.0, -1.647e-07, 0.0, -1.0, -1.647e-07, 0.0, -1.0, -1.647e-07, 0.0, -1.0, 0.0, 0.0, -1.0, 0.0, 0.0, -1.0, 0.0, 0.0, -1.0, 0.0, 0.0, 0.0, -1.0, 0.0, 0.0, -1.0, 0.0, 0.0, -1.0, 0.0, 0.0, -1.0, 0.0, 0.0, -1.0, 0.0, 0.0, -1.0, 0.0, 0.0, -1.0, 0.0, 0.0, -1.0, 0.0, 0.0, -1.0, 3.522e-07, 0.0, -1.0, 3.522e-07, 0.0, -1.0, 3.522e-07, 0.0, -1.0, 3.522e-07, -1.0, -1.761e-07, 0.0, -1.0, -1.761e-07, 0.0, -1.0, -1.761e-07, 0.0, -1.0, -1.761e-07, 0.0, 0.0, -1.0, 0.0, 0.0, -1.0, 0.0, 0.0, -1.0, 0.0, 0.0, -1.0, 0.0, -1.0, 0.0, 0.0, -1.0, 0.0, 0.0, -1.0, 0.0, 0.0, -1.0, 0.0, 0.0, 0.0, -1.0, 0.0, 0.0, -1.0, 0.0, 0.0, -1.0, 0.0, 0.0, -1.0, 0.0, -1.0, 0.0, 0.0, -1.0, 0.0, 0.0, -1.0, 0.0, 0.0, -1.0, 0.0, 0.0, -1.0, -3.114e-07, 0.0, -1.0, -3.114e-07, 0.0, -1.0, -3.114e-07, 0.0, -1.0, -3.114e-07, 0.0, 0.0, -1.0, 0.0, 0.0, -1.0, 0.0, 0.0, -1.0, 0.0, 0.0, -1.0, 0.0, -1.0, 0.0, 0.0, -1.0, 0.0, 0.0, -1.0, 0.0, 0.0, -1.0, 0.0, 0.0, 0.0, -1.0, -3.8e-07, 0.0, -1.0, -3.8e-07, 0.0, -1.0, -3.8e-07, 0.0, -1.0, -3.8e-07, -1.0, 0.0, 0.0, -1.0, 0.0, 0.0, -1.0, 0.0, 0.0, -1.0, 0.0, 0.0, 0.0, -1.0, 0.0, 0.0, -1.0, 0.0, 0.0, -1.0, 0.0, 0.0, -1.0, 0.0, -1.0, 0.0, 0.0, -1.0, 0.0, 0.0, -1.0, 0.0, 0.0, -1.0, 0.0, 0.0, 0.0, -1.0, 0.0, 0.0, -1.0, 0.0, 0.0, -1.0, 0.0, 0.0, -1.0, 0.0, 0.0, -1.0, 0.0, 0.0, -1.0, 0.0, 0.0, -1.0, 0.0, 0.0, -1.0, 0.0, 0.0, -1.0, 0.0, 0.0, -1.0, 0.0, 0.0, -1.0, 0.0, 0.0, -1.0, 0.0, 0.0, -1.0, 0.0, 0.0, -1.0, 0.0, 0.0, -1.0, 0.0, 0.0, -1.0, 0.0, -1.0, 0.0, 0.0, -1.0, 0.0, 0.0, -1.0, 0.0, 0.0, -1.0, 0.0, 0.0, -1.0, -3.065e-07, 0.0, -1.0, -3.065e-07, 0.0, -1.0, -3.065e-07, 0.0, -1.0, -3.065e-07, 0.0, -1.0, 0.0, 0.0, -1.0, 0.0, 0.0, -1.0, 0.0, 0.0, -1.0, 0.0, 0.0, -1.0, 0.0, 0.0, -1.0, 0.0, 0.0, -1.0, 0.0, 0.0, -1.0, 0.0, 0.0, 0.0, -1.0, 0.0, 0.0, -1.0, 0.0, 0.0, -1.0, 0.0, 0.0, -1.0, 0.0, 0.0, -1.0, 0.0, 0.0, -1.0, 0.0, 0.0, -1.0, 0.0, 0.0, -1.0, 0.0, -1.0, 0.0, 0.0, -1.0, 0.0, 0.0, -1.0, 0.0, 0.0, -1.0, 0.0, 0.0])] * 3)])
arm_c_ubersaw_qc_skeleton = bpy.data.armatures.new('c_ubersaw.qc_skeleton')  # bones are not reproduced

# ---- objects
ob_hand_crest_v1_001 = bpy.data.objects.new('hand_crest_v1.001', arm_c_ubersaw_qc_skeleton)
ob_stella_crest_charging = bpy.data.objects.new('stella_crest_charging', me_hand_crest_v1)

# ---- transforms, parenting, visibility, modifiers, constraints
ob_hand_crest_v1_001.location = (0.0, 0.0, 0.0)
ob_hand_crest_v1_001.show_in_front = True
ob_stella_crest_charging.parent = ob_hand_crest_v1_001
ob_stella_crest_charging.location = (0.0, 0.0, 0.0)
_vg = ob_stella_crest_charging.vertex_groups.new(name='weapon_bone')
_vg = ob_stella_crest_charging.vertex_groups.new(name='charge_level')
_vg = ob_stella_crest_charging.vertex_groups.new(name='c_weapon_stattrack')
_m = ob_stella_crest_charging.modifiers.new('Armature', 'ARMATURE')
_m.object = ob_hand_crest_v1_001
_m = ob_stella_crest_charging.modifiers.new('Mirror', 'MIRROR')
_m.use_axis = (True, True, False)
_m.use_clip = True

# ---- collection membership
scene.collection.objects.link(ob_hand_crest_v1_001)
col_stella_crest_charging.objects.link(ob_stella_crest_charging)

# ---- scene / render settings (as saved in the file)
scene.frame_start = 0; scene.frame_end = 0; scene.frame_set(1)
scene.render.engine = 'BLENDER_EEVEE_NEXT'
scene.cycles.sampling_pattern = 'TABULATED_SOBOL'
scene.eevee.ray_tracing_options.trace_max_roughness = 0.0
bpy.context.view_layer.update()

# ---- added for rendering (the .blend has no active camera and no usable light): camera, sun
cam_auto = bpy.data.cameras.new('AutoCamera')
cam_auto.lens = 50.0
cam_auto.sensor_width = 36.0
cam_auto.clip_end = 1129.65
ob_auto_camera = bpy.data.objects.new('AutoCamera', cam_auto)
scene.collection.objects.link(ob_auto_camera)
ob_auto_camera.location = (64.3679, -77.2415, 60.3124)
ob_auto_camera.rotation_euler = (1.09748, -7.21219e-08, 0.694738)
scene.camera = ob_auto_camera
light_auto_sun = bpy.data.lights.new('AutoSun', 'SUN')
light_auto_sun.energy = 3.0
light_auto_sun.angle = 0.0523599
ob_auto_sun = bpy.data.objects.new('AutoSun', light_auto_sun)
scene.collection.objects.link(ob_auto_sun)
ob_auto_sun.rotation_euler = (0.872665, 0.174533, 0.523599)
bpy.context.view_layer.update()
